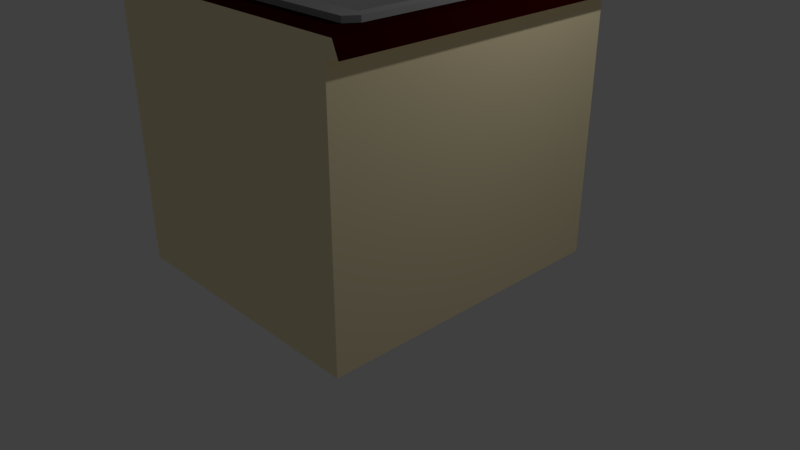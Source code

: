 # Source: counter_and_sink.blend  (saved by Blender 2.79.0; exported with 4.5.12 LTS)
import bpy
from mathutils import Matrix  # noqa: F401  (used for matrix-valued properties, if any)

bpy.ops.wm.read_factory_settings(use_empty=True)
scene = bpy.context.scene
scene.name = 'Scene'

# ---- collections
col_collection_1 = bpy.data.collections.new('Collection 1'); scene.collection.children.link(col_collection_1)

# ---- materials (node trees are filled in below, after node groups)
mat_sink = bpy.data.materials.new('sink')
mat_sink.alpha_threshold = 0.0
mat_sink.use_transparent_shadow = False
mat_sink.diffuse_color = (0.3506, 0.3506, 0.3506, 1.0)
mat_sink.roughness = 0.5
mat_counter_base = bpy.data.materials.new('counter_base')
mat_counter_base.alpha_threshold = 0.0
mat_counter_base.use_transparent_shadow = False
mat_counter_base.diffuse_color = (1.0, 0.8632, 0.552, 1.0)
mat_counter_base.roughness = 0.5
mat_counter_base.line_color = (0.0, 0.0, 0.0, 1.0)
mat_counter_top = bpy.data.materials.new('counter_top')
mat_counter_top.alpha_threshold = 0.0
mat_counter_top.use_transparent_shadow = False
mat_counter_top.diffuse_color = (0.03071, 0.0, 0.0003035, 1.0)
mat_counter_top.roughness = 0.5

# ---- material node trees

# ---- world
world_world = bpy.data.worlds.new('World'); scene.world = world_world
world_world.color = (0.05088, 0.05088, 0.05088)
world_world.use_sun_shadow = False
world_world.sun_shadow_jitter_overblur = 0.0
world_world.cycles.sampling_method = 'MANUAL'

# ---- cameras
cam_camera = bpy.data.cameras.new('Camera')
cam_camera.clip_end = 100.0
cam_camera.lens = 35.0
cam_camera.sensor_width = 32.0
cam_camera.sensor_height = 18.0
cam_camera.ortho_scale = 7.314
cam_camera.dof.focus_distance = 0.0
cam_camera.dof.aperture_fstop = 128.0

# ---- lights
light_lamp = bpy.data.lights.new('Lamp', 'POINT')
light_lamp.transmission_factor = 0.0
light_lamp.cutoff_distance = 30.0
light_lamp.energy = 100.0
light_lamp.shadow_buffer_clip_start = 1.001
light_lamp.shadow_soft_size = 0.1
light_lamp.shadow_maximum_resolution = 0.006
light_lamp.use_absolute_resolution = True

# ---- meshes
me_cube_001 = bpy.data.meshes.new('Cube.001')
me_cube_001.from_pydata([(-1.0, -1.0, -1.0), (-1.0, -1.0, 1.0), (-1.0, 1.0, -1.0), (-1.0, 1.0, 1.0), (1.0, -1.0, -1.0), (1.0, -1.0, 1.0), (1.0, 1.0, -1.0), (1.0, 1.0, 1.0), (-1.0, -1.0, 0.8768), (-1.0, 1.0, 0.8768), (1.0, 1.0, 0.8768), (1.0, -1.0, 0.8768), (-1.0, -1.0, 0.8768), (-1.0, -1.0, 1.0), (-1.0, 1.0, 1.0), (1.0, 1.0, 1.0), (1.0, -1.0, 1.0), (-1.0, 1.0, 0.8768), (1.0, 1.0, 0.8768), (1.0, -1.0, 0.8768), (1.1, 1.0, 1.0), (1.1, -1.0, 1.0), (1.1, 1.0, 0.8768), (1.1, -1.0, 0.8768), (-1.0, -1.1, 0.8768), (-1.0, -1.1, 1.0), (1.0, -1.1, 1.0), (1.0, -1.1, 0.8768), (-1.1, -1.0, 0.8768), (-1.1, -1.0, 1.0), (-1.1, 1.0, 1.0), (-1.1, 1.0, 0.8768), (-1.0, 1.1, 1.0), (1.0, 1.1, 1.0), (-1.0, 1.1, 0.8768), (1.0, 1.1, 0.8768), (-0.9554, 1.0, -1.0), (-0.9554, 1.0, 1.0), (-0.9554, -1.0, -1.0), (-0.9554, -1.0, 1.0), (-0.9554, -1.0, 0.8768), (-0.9554, 1.0, 0.8768), (-0.9554, -1.1, 1.0), (-0.9554, -1.1, 0.8768), (-0.9554, 1.1, 1.0), (-0.9554, 1.1, 0.8768), (0.9554, 1.0, 1.0), (0.9554, -1.0, -1.0), (0.9554, 1.0, 0.8768), (0.9554, 1.1, 1.0), (0.9554, 1.1, 0.8768), (0.9554, 1.0, -1.0), (0.9554, -1.0, 1.0), (0.9554, -1.0, 0.8768), (0.9554, -1.1, 1.0), (0.9554, -1.1, 0.8768), (-1.0, 0.9211, -1.0), (-1.0, 0.9211, 1.0), (1.0, 0.9211, -1.0), (1.0, 0.9211, 1.0), (1.0, 0.9211, 0.8768), (-1.0, 0.9211, 0.8768), (-1.0, 0.9211, 1.0), (1.0, 0.9211, 1.0), (1.0, 0.9211, 0.8768), (-1.0, 0.9211, 0.8768), (1.1, 0.9211, 1.0), (1.1, 0.9211, 0.8768), (-1.1, 0.9211, 1.0), (-1.1, 0.9211, 0.8768), (-0.9554, 0.9211, 1.0), (-0.9554, 0.9211, -1.0), (0.9554, 0.9211, 1.0), (0.9554, 0.9211, -1.0), (-1.0, -0.945, -1.0), (1.0, -0.945, 1.0), (1.0, -0.945, 0.8768), (1.0, -0.945, 1.0), (1.0, -0.945, 0.8768), (1.1, -0.945, 1.0), (1.1, -0.945, 0.8768), (-0.9554, -0.945, 1.0), (-0.9554, -0.945, -1.0), (0.9554, -0.945, 1.0), (0.9554, -0.945, -1.0), (-1.0, -0.945, 1.0), (1.0, -0.945, -1.0), (-1.0, -0.945, 0.8768), (-1.0, -0.945, 1.0), (-1.0, -0.945, 0.8768), (-1.1, -0.945, 1.0), (-1.1, -0.945, 0.8768), (-0.9554, 0.9211, 0.6035), (0.9554, 0.9211, 0.6035), (-0.9554, -0.945, 0.6035), (0.9554, -0.945, 0.6035), (-0.9554, 0.9211, 0.6035), (0.9554, 0.9211, 0.6035), (-0.9554, -0.945, 0.6035), (0.9554, -0.945, 0.6035), (-0.9554, 0.9211, -0.1195), (0.9554, 0.9211, -0.1195), (-0.9554, -0.945, -0.1195), (0.9554, -0.945, -0.1195)], [], [(5, 11, 19, 16), (9, 3, 32, 34), (60, 10, 18, 64), (11, 5, 26, 27), (84, 86, 4, 47), (81, 85, 1, 39), (38, 40, 8, 0), (86, 76, 11, 4), (51, 48, 10, 6), (56, 61, 9, 2), (12, 13, 29, 28), (64, 18, 22, 67), (57, 3, 14, 62), (3, 9, 17, 14), (10, 7, 15, 18), (8, 1, 13, 12), (87, 8, 12, 89), (75, 5, 16, 77), (80, 79, 21, 23), (18, 15, 20, 22), (77, 16, 21, 79), (16, 19, 23, 21), (43, 42, 25, 24), (39, 1, 25, 42), (53, 11, 27, 55), (1, 8, 24, 25), (69, 68, 30, 31), (89, 12, 28, 91), (14, 17, 31, 30), (62, 14, 30, 68), (50, 49, 33, 35), (41, 9, 34, 45), (46, 7, 33, 49), (7, 10, 35, 33), (22, 20, 33, 35), (20, 7, 15, 33), (10, 22, 35, 18), (30, 31, 34, 32), (31, 9, 17, 34), (3, 30, 32, 14), (25, 24, 28, 29), (8, 24, 28, 12), (1, 25, 29, 13), (21, 23, 27, 26), (23, 11, 19, 27), (5, 21, 26, 16), (3, 37, 44, 32), (48, 41, 45, 50), (34, 32, 44, 45), (8, 40, 43, 24), (52, 39, 42, 54), (55, 54, 42, 43), (2, 9, 41, 36), (47, 53, 40, 38), (83, 81, 39, 52), (74, 82, 38, 0), (75, 83, 52, 5), (4, 11, 53, 47), (27, 26, 54, 55), (5, 52, 54, 26), (10, 48, 50, 35), (37, 46, 49, 44), (45, 44, 49, 50), (40, 53, 55, 43), (36, 41, 48, 51), (82, 84, 47, 38), (36, 51, 73, 71), (7, 46, 72, 59), (2, 36, 71, 56), (46, 37, 70, 72), (88, 62, 68, 90), (17, 65, 69, 31), (91, 90, 68, 69), (15, 63, 66, 20), (22, 20, 66, 67), (7, 59, 63, 15), (9, 61, 65, 17), (85, 57, 62, 88), (78, 64, 67, 80), (74, 87, 61, 56), (6, 10, 60, 58), (37, 3, 57, 70), (51, 6, 58, 73), (76, 60, 64, 78), (11, 76, 78, 19), (0, 8, 87, 74), (19, 78, 80, 23), (1, 85, 88, 13), (28, 29, 90, 91), (13, 88, 90, 29), (71, 73, 84, 82), (59, 72, 83, 75), (56, 71, 82, 74), (72, 70, 92, 93), (65, 89, 91, 69), (63, 77, 79, 66), (67, 66, 79, 80), (59, 75, 77, 63), (61, 87, 89, 65), (58, 60, 76, 86), (70, 57, 85, 81), (73, 58, 86, 84), (95, 93, 97, 99), (70, 81, 94, 92), (81, 83, 95, 94), (83, 72, 93, 95), (98, 99, 103, 102), (93, 92, 96, 97), (94, 95, 99, 98), (92, 94, 98, 96), (101, 100, 102, 103), (96, 98, 102, 100), (99, 97, 101, 103), (97, 96, 100, 101)])
me_cube_001.materials.append(mat_sink)
me_cube_001.use_remesh_preserve_volume = False
me_cube_001.use_remesh_preserve_attributes = False
me_cube_001.use_mirror_vertex_groups = False
me_cube_001.update()
me_cube = bpy.data.meshes.new('Cube')
me_cube.from_pydata([(1.0, 1.0, -1.0), (1.0, -1.0, -1.0), (-1.0, -1.0, -1.0), (-1.0, 1.0, -1.0), (1.0, 1.0, 1.0), (1.0, -1.0, 1.0), (-1.0, -1.0, 1.0), (-1.0, 1.0, 1.0), (1.0, 1.0, 0.8948), (1.0, -1.0, 0.8948), (-1.0, -1.0, 0.8948), (-1.0, 1.0, 0.8948), (1.0, 1.0, 0.8948), (1.0, 1.0, 1.0), (1.0, -1.0, 0.8948), (1.0, -1.0, 1.0), (1.101, 1.0, 0.8948), (1.057, 1.0, 1.0), (1.101, -1.0, 0.8948), (1.057, -1.0, 1.0), (-0.488, 1.0, -1.0), (-0.488, -1.0, -1.0), (-0.488, 1.0, 1.0), (-0.488, -1.0, 1.0), (-0.488, 1.0, 0.8948), (-0.488, -1.0, 0.8948), (0.4717, 1.0, -1.0), (0.4717, -1.0, -1.0), (0.4717, 1.0, 1.0), (0.4717, -1.0, 1.0), (0.4717, 1.0, 0.8948), (0.4717, -1.0, 0.8948), (1.0, 0.386, -1.0), (-1.0, 0.386, -1.0), (1.0, 0.386, 1.0), (-1.0, 0.386, 1.0), (-1.0, 0.386, 0.8948), (1.0, 0.386, 0.8948), (1.0, 0.386, 1.0), (1.0, 0.386, 0.8948), (1.057, 0.386, 1.0), (1.101, 0.386, 0.8948), (-0.488, 0.386, 1.0), (-0.488, 0.386, -1.0), (0.4717, 0.386, -1.0), (0.4717, 0.386, 1.0), (1.0, -0.5563, -1.0), (1.0, -0.5563, 1.0), (1.0, -0.5563, 0.8948), (1.0, -0.5563, 1.0), (1.0, -0.5563, 0.8948), (1.057, -0.5563, 1.0), (1.101, -0.5563, 0.8948), (-0.488, -0.5563, 1.0), (0.4717, -0.5563, 1.0), (-1.0, -0.5563, -1.0), (-1.0, -0.5563, 1.0), (-1.0, -0.5563, 0.8948), (-0.488, -0.5563, -1.0), (0.4717, -0.5563, -1.0), (1.0, -0.6882, -1.0), (1.0, -0.6882, 1.0), (1.0, -0.6882, 0.8948), (1.0, -0.6882, 1.0), (1.0, -0.6882, 0.8948), (1.057, -0.6882, 1.0), (1.101, -0.6882, 0.8948), (-0.488, -0.6882, 1.0), (0.4717, -0.6882, 1.0), (-1.0, -0.6882, -1.0), (-1.0, -0.6882, 1.0), (-1.0, -0.6882, 0.8948), (-0.488, -0.6882, -1.0), (0.4717, -0.6882, -1.0), (-1.0, 0.6988, -1.0), (-1.0, 0.6988, 1.0), (-1.0, 0.6988, 0.8948), (-0.488, 0.6988, -1.0), (0.4717, 0.6988, -1.0), (1.0, 0.6988, -1.0), (1.0, 0.6988, 1.0), (1.0, 0.6988, 0.8948), (1.0, 0.6988, 1.0), (1.0, 0.6988, 0.8948), (1.057, 0.6988, 1.0), (1.101, 0.6988, 0.8948), (-0.488, 0.6988, 1.0), (0.4717, 0.6988, 1.0), (-0.106, 1.0, -1.0), (-0.106, -1.0, -1.0), (-0.106, 1.0, 1.0), (-0.106, -1.0, 1.0), (-0.106, 1.0, 0.8948), (-0.106, -1.0, 0.8948), (-0.106, 0.386, -1.0), (-0.106, 0.386, 1.0), (-0.106, -0.5563, -1.0), (-0.106, -0.5563, 1.0), (-0.106, -0.6882, -1.0), (-0.106, 0.6988, 1.0), (-0.106, 0.6988, -1.0), (0.8523, 1.0, -1.0), (0.8523, -1.0, -1.0), (0.8523, 1.0, 1.0), (0.8523, -1.0, 1.0), (0.8523, 1.0, 0.8948), (0.8523, -1.0, 0.8948), (0.8523, 0.386, 1.0), (0.8523, 0.386, -1.0), (0.8523, -0.5563, 1.0), (0.8523, -0.5563, -1.0), (0.8523, -0.6882, 1.0), (0.8523, -0.6882, -1.0), (0.8523, 0.6988, -1.0), (0.8523, 0.6988, 1.0), (-0.2908, 1.0, -1.0), (-0.2908, -1.0, -1.0), (-0.2908, 1.0, 1.0), (-0.2908, -1.0, 1.0), (-0.2908, 1.0, 0.8948), (-0.2908, -1.0, 0.8948), (-0.2908, 0.386, -1.0), (-0.2908, -0.5563, -1.0), (-0.2908, -0.6882, -1.0), (-0.2908, 0.6988, -1.0), (-0.2908, -0.6882, 1.0), (-0.2908, 0.6988, 1.0), (-0.2908, -0.6882, 1.0), (-0.2908, 0.6988, 1.0), (-0.2908, -1.0, -1.0), (-0.2908, 1.0, -1.0), (-0.2908, 1.0, 1.0), (-0.2908, -1.0, 1.0), (-0.2908, 1.0, 0.8948), (-0.2908, -1.0, 0.8948), (-0.2908, 0.386, -1.0), (-0.2908, -0.5563, -1.0), (-0.2908, -0.6882, -1.0), (-0.2908, 0.6988, -1.0), (1.0, -0.7912, -1.0), (1.0, -0.7912, 1.0), (1.0, -0.7912, 0.8948), (1.0, -0.7912, 1.0), (1.0, -0.7912, 0.8948), (1.057, -0.7912, 1.0), (1.101, -0.7912, 0.8948), (-0.488, -0.7912, 1.0), (-1.0, -0.7912, -1.0), (-1.0, -0.7912, 1.0), (-1.0, -0.7912, 0.8948), (-0.488, -0.7912, -1.0), (0.4717, -0.7912, -1.0), (-0.106, -0.7912, -1.0), (-0.106, -0.7912, 1.0), (0.8523, -0.7912, 1.0), (0.8523, -0.7912, -1.0), (-0.2908, -0.7912, -1.0), (-0.2908, -0.7912, 1.0), (-0.2908, -0.7912, 1.0), (-0.2908, -0.7912, -1.0)], [(68, 29), (87, 45), (107, 34), (95, 45), (45, 54), (109, 47), (97, 54), (54, 68), (28, 87), (42, 95), (53, 97), (45, 107), (54, 109)], [(150, 21, 2, 147), (146, 148, 6, 23), (140, 5, 15, 142), (25, 23, 6, 10), (76, 75, 7, 11), (24, 20, 3, 11), (22, 24, 11, 7), (74, 76, 11, 3), (21, 25, 10, 2), (139, 141, 9, 1), (12, 13, 17, 16), (81, 8, 12, 83), (5, 9, 14, 15), (8, 4, 13, 12), (145, 144, 19, 18), (83, 12, 16, 85), (15, 14, 18, 19), (142, 15, 19, 144), (116, 120, 25, 21), (117, 119, 24, 22), (119, 115, 20, 24), (120, 118, 23, 25), (157, 146, 23, 118), (156, 116, 21, 150), (155, 102, 27, 151), (106, 104, 29, 31), (105, 101, 26, 30), (103, 105, 30, 28), (102, 106, 31, 27), (113, 108, 44, 78), (124, 121, 43, 77), (82, 38, 40, 84), (50, 39, 41, 52), (85, 84, 40, 41), (48, 37, 39, 50), (79, 81, 37, 32), (55, 57, 36, 33), (57, 56, 35, 36), (80, 34, 38, 82), (86, 75, 35, 42), (77, 43, 33, 74), (71, 70, 56, 57), (69, 71, 57, 55), (62, 48, 50, 64), (64, 50, 52, 66), (108, 110, 59, 44), (121, 122, 58, 43), (38, 49, 51, 40), (41, 40, 51, 52), (32, 37, 48, 46), (34, 47, 49, 38), (42, 35, 56, 53), (43, 58, 55, 33), (143, 64, 66, 145), (141, 62, 64, 143), (147, 149, 71, 69), (149, 148, 70, 71), (110, 112, 73, 59), (122, 123, 72, 58), (49, 63, 65, 51), (52, 51, 65, 66), (46, 48, 62, 60), (47, 61, 63, 49), (53, 56, 70, 67), (58, 72, 69, 55), (20, 77, 74, 3), (22, 7, 75, 86), (4, 80, 82, 13), (0, 8, 81, 79), (16, 17, 84, 85), (13, 82, 84, 17), (117, 22, 86, 126), (115, 124, 77, 20), (101, 113, 78, 26), (39, 83, 85, 41), (37, 81, 83, 39), (33, 36, 76, 74), (36, 35, 75, 76), (26, 78, 100, 88), (59, 73, 98, 96), (44, 59, 96, 94), (78, 44, 94, 100), (151, 27, 89, 152), (31, 29, 91, 93), (30, 26, 88, 92), (28, 30, 92, 90), (27, 31, 93, 89), (4, 103, 114, 80), (0, 79, 113, 101), (46, 60, 112, 110), (61, 80, 114, 111), (32, 46, 110, 108), (99, 114, 103, 90), (79, 32, 108, 113), (130, 138, 124, 115), (1, 9, 106, 102), (4, 8, 105, 103), (8, 0, 101, 105), (9, 5, 104, 106), (140, 154, 104, 5), (139, 1, 102, 155), (131, 117, 126, 128), (136, 137, 123, 122), (135, 136, 122, 121), (138, 135, 121, 124), (159, 129, 116, 156), (158, 157, 118, 132), (134, 132, 118, 120), (133, 130, 115, 119), (131, 133, 119, 117), (129, 134, 120, 116), (89, 93, 134, 129), (90, 92, 133, 131), (92, 88, 130, 133), (93, 91, 132, 134), (153, 158, 132, 91), (152, 89, 129, 159), (100, 94, 135, 138), (94, 96, 136, 135), (96, 98, 137, 136), (90, 131, 128, 99), (88, 100, 138, 130), (125, 126, 86, 67), (98, 152, 159, 137), (127, 125, 157, 158), (137, 159, 156, 123), (60, 139, 155, 112), (61, 111, 154, 140), (73, 151, 152, 98), (10, 6, 148, 149), (2, 10, 149, 147), (9, 141, 143, 14), (14, 143, 145, 18), (91, 104, 154, 153), (112, 155, 151, 73), (123, 156, 150, 72), (125, 67, 146, 157), (63, 142, 144, 65), (66, 65, 144, 145), (60, 62, 141, 139), (61, 140, 142, 63), (67, 70, 148, 146), (72, 150, 147, 69)])
me_cube.polygons.foreach_set('material_index', [0, 1, 0, 0, 0, 0, 0, 0, 0, 0, 0, 0, 0, 0, 1, 0, 0, 1, 0, 0, 0, 0, 1, 0, 0, 0, 0, 0, 0, 0, 0, 1, 0, 1, 0, 0, 0, 0, 0, 1, 0, 0, 0, 0, 0, 0, 0, 1, 1, 0, 0, 1, 0, 0, 0, 0, 0, 0, 0, 1, 1, 0, 0, 1, 0, 0, 1, 0, 0, 1, 1, 1, 0, 0, 0, 0, 0, 0, 0, 0, 0, 0, 0, 0, 0, 0, 0, 1, 0, 0, 1, 0, 1, 0, 0, 0, 0, 0, 0, 1, 0, 0, 0, 0, 0, 0, 0, 0, 0, 0, 0, 0, 0, 0, 0, 1, 0, 0, 0, 0, 1, 0, 1, 0, 0, 0, 0, 1, 0, 0, 0, 0, 0, 1, 0, 0, 1, 1, 1, 0, 0, 1, 0])
me_cube.materials.append(mat_counter_base)
me_cube.materials.append(mat_counter_top)
me_cube.use_remesh_preserve_volume = False
me_cube.use_remesh_preserve_attributes = False
me_cube.use_mirror_vertex_groups = False
me_cube.update()

# ---- objects
ob_sink = bpy.data.objects.new('Sink', me_cube_001)
ob_counter = bpy.data.objects.new('Counter', me_cube)
ob_lamp = bpy.data.objects.new('Lamp', light_lamp)
ob_camera = bpy.data.objects.new('Camera', cam_camera)

# ---- transforms, parenting, visibility, modifiers, constraints
ob_sink.location = (0.562, -0.001571, 3.033)
ob_sink.scale = (1.0, 1.486, 0.5439)
ob_sink.lineart.crease_threshold = 0.0
ob_counter.location = (0.0, 0.0, 1.753)
ob_counter.scale = (1.777, 2.003, 1.751)
ob_counter.lock_rotations_4d = False
ob_counter.empty_display_type = 'ARROWS'
ob_counter.lineart.crease_threshold = 0.0
ob_lamp.location = (4.076, 1.005, 5.904)
ob_lamp.rotation_euler = (0.6503, 0.05522, 1.866)
ob_lamp.lock_rotations_4d = False
ob_lamp.empty_display_type = 'ARROWS'
ob_lamp.color = (0.0, 0.0, 0.0, 0.0)
ob_lamp.lineart.crease_threshold = 0.0
ob_camera.location = (7.481, -6.508, 5.344)
ob_camera.rotation_euler = (1.109, 0.0, 0.8149)
ob_camera.lock_rotations_4d = False
ob_camera.empty_display_type = 'ARROWS'
ob_camera.color = (0.0, 0.0, 0.0, 0.0)
ob_camera.display_type = 'WIRE'
ob_camera.lineart.crease_threshold = 0.0

# ---- collection membership
col_collection_1.objects.link(ob_sink)
col_collection_1.objects.link(ob_counter)
col_collection_1.objects.link(ob_lamp)
col_collection_1.objects.link(ob_camera)

# ---- scene / render settings (as saved in the file)
scene.camera = ob_camera
scene.frame_start = 1; scene.frame_end = 250; scene.frame_set(1)
scene.render.engine = 'BLENDER_EEVEE_NEXT'
scene.render.resolution_percentage = 50
scene.render.dither_intensity = 0.0
scene.cycles.use_denoising = False
scene.cycles.samples = 128
scene.cycles.sampling_pattern = 'TABULATED_SOBOL'
scene.cycles.use_adaptive_sampling = False
scene.cycles.use_light_tree = False
scene.cycles.blur_glossy = 0.0
scene.cycles.sample_clamp_indirect = 0.0
scene.view_settings.view_transform = 'Standard'
bpy.context.view_layer.update()
